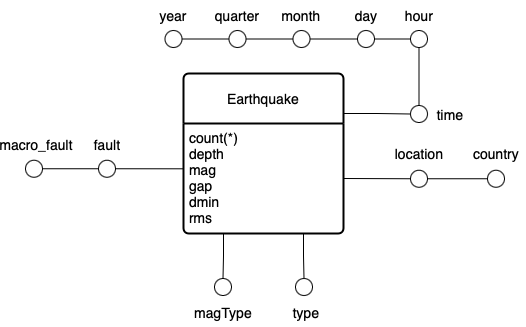

The diagram above was exported from draw.io. Its source (the exported page's mxGraphModel, read from the mxfile embedded in the PNG):
<mxGraphModel dx="976" dy="642" grid="0" gridSize="10" guides="1" tooltips="1" connect="1" arrows="1" fold="1" page="1" pageScale="1" pageWidth="1169" pageHeight="827" math="0" shadow="0">
  <root>
    <mxCell id="0" />
    <mxCell id="1" parent="0" />
    <mxCell id="pfBDgOHVvUpvagoE8eYY-21" style="edgeStyle=orthogonalEdgeStyle;rounded=0;orthogonalLoop=1;jettySize=auto;html=1;exitX=1;exitY=0.25;exitDx=0;exitDy=0;entryX=0;entryY=0.5;entryDx=0;entryDy=0;endArrow=none;startFill=0;" edge="1" parent="1" source="pfBDgOHVvUpvagoE8eYY-1" target="pfBDgOHVvUpvagoE8eYY-20">
      <mxGeometry relative="1" as="geometry" />
    </mxCell>
    <mxCell id="pfBDgOHVvUpvagoE8eYY-1" value="Earthquake" style="swimlane;childLayout=stackLayout;horizontal=1;startSize=50;horizontalStack=0;rounded=1;fontSize=14;fontStyle=0;strokeWidth=2;resizeParent=0;resizeLast=1;shadow=0;dashed=0;align=center;arcSize=4;whiteSpace=wrap;html=1;" vertex="1" parent="1">
      <mxGeometry x="420" y="270" width="160" height="160" as="geometry" />
    </mxCell>
    <mxCell id="pfBDgOHVvUpvagoE8eYY-2" value="&lt;div&gt;&lt;font style=&quot;font-size: 14px;&quot;&gt;count(*)&lt;/font&gt;&lt;/div&gt;&lt;font style=&quot;font-size: 14px;&quot;&gt;depth&lt;/font&gt;&lt;div&gt;&lt;font style=&quot;font-size: 14px;&quot;&gt;mag&lt;/font&gt;&lt;/div&gt;&lt;div&gt;&lt;font style=&quot;font-size: 14px;&quot;&gt;gap&lt;/font&gt;&lt;/div&gt;&lt;div&gt;&lt;font style=&quot;font-size: 14px;&quot;&gt;dmin&lt;/font&gt;&lt;/div&gt;&lt;div&gt;&lt;font style=&quot;font-size: 14px;&quot;&gt;rms&lt;/font&gt;&lt;/div&gt;" style="align=left;strokeColor=none;fillColor=none;spacingLeft=4;spacingRight=4;fontSize=12;verticalAlign=top;resizable=0;rotatable=0;part=1;html=1;whiteSpace=wrap;" vertex="1" parent="pfBDgOHVvUpvagoE8eYY-1">
      <mxGeometry y="50" width="160" height="110" as="geometry" />
    </mxCell>
    <mxCell id="pfBDgOHVvUpvagoE8eYY-9" value="" style="ellipse;whiteSpace=wrap;html=1;aspect=fixed;" vertex="1" parent="1">
      <mxGeometry x="532" y="475" width="17" height="17" as="geometry" />
    </mxCell>
    <mxCell id="pfBDgOHVvUpvagoE8eYY-10" style="edgeStyle=orthogonalEdgeStyle;rounded=0;orthogonalLoop=1;jettySize=auto;html=1;exitX=0.75;exitY=1;exitDx=0;exitDy=0;entryX=0.5;entryY=0;entryDx=0;entryDy=0;endArrow=none;startFill=0;" edge="1" parent="1" source="pfBDgOHVvUpvagoE8eYY-2" target="pfBDgOHVvUpvagoE8eYY-9">
      <mxGeometry relative="1" as="geometry" />
    </mxCell>
    <mxCell id="pfBDgOHVvUpvagoE8eYY-11" value="" style="ellipse;whiteSpace=wrap;html=1;aspect=fixed;" vertex="1" parent="1">
      <mxGeometry x="451" y="475" width="17" height="17" as="geometry" />
    </mxCell>
    <mxCell id="pfBDgOHVvUpvagoE8eYY-14" style="edgeStyle=orthogonalEdgeStyle;rounded=0;orthogonalLoop=1;jettySize=auto;html=1;exitX=0.25;exitY=1;exitDx=0;exitDy=0;entryX=0.5;entryY=0;entryDx=0;entryDy=0;endArrow=none;startFill=0;" edge="1" parent="1" source="pfBDgOHVvUpvagoE8eYY-2" target="pfBDgOHVvUpvagoE8eYY-11">
      <mxGeometry relative="1" as="geometry" />
    </mxCell>
    <mxCell id="pfBDgOHVvUpvagoE8eYY-15" value="" style="ellipse;whiteSpace=wrap;html=1;aspect=fixed;" vertex="1" parent="1">
      <mxGeometry x="647" y="366.75" width="17" height="17" as="geometry" />
    </mxCell>
    <mxCell id="pfBDgOHVvUpvagoE8eYY-49" style="edgeStyle=orthogonalEdgeStyle;rounded=0;orthogonalLoop=1;jettySize=auto;html=1;exitX=0;exitY=0.5;exitDx=0;exitDy=0;entryX=1;entryY=0.5;entryDx=0;entryDy=0;endArrow=none;startFill=0;" edge="1" parent="1" source="pfBDgOHVvUpvagoE8eYY-17" target="pfBDgOHVvUpvagoE8eYY-47">
      <mxGeometry relative="1" as="geometry" />
    </mxCell>
    <mxCell id="pfBDgOHVvUpvagoE8eYY-17" value="" style="ellipse;whiteSpace=wrap;html=1;aspect=fixed;" vertex="1" parent="1">
      <mxGeometry x="335" y="356.75" width="17" height="17" as="geometry" />
    </mxCell>
    <mxCell id="pfBDgOHVvUpvagoE8eYY-18" style="edgeStyle=orthogonalEdgeStyle;rounded=0;orthogonalLoop=1;jettySize=auto;html=1;exitX=0;exitY=0.25;exitDx=0;exitDy=0;entryX=1;entryY=0.5;entryDx=0;entryDy=0;endArrow=none;startFill=0;" edge="1" parent="1" source="pfBDgOHVvUpvagoE8eYY-2" target="pfBDgOHVvUpvagoE8eYY-17">
      <mxGeometry relative="1" as="geometry">
        <Array as="points">
          <mxPoint x="420" y="365" />
        </Array>
      </mxGeometry>
    </mxCell>
    <mxCell id="pfBDgOHVvUpvagoE8eYY-33" style="edgeStyle=orthogonalEdgeStyle;rounded=0;orthogonalLoop=1;jettySize=auto;html=1;exitX=0.5;exitY=0;exitDx=0;exitDy=0;entryX=0.5;entryY=1;entryDx=0;entryDy=0;endArrow=none;startFill=0;" edge="1" parent="1" source="pfBDgOHVvUpvagoE8eYY-20" target="pfBDgOHVvUpvagoE8eYY-22">
      <mxGeometry relative="1" as="geometry" />
    </mxCell>
    <mxCell id="pfBDgOHVvUpvagoE8eYY-20" value="" style="ellipse;whiteSpace=wrap;html=1;aspect=fixed;" vertex="1" parent="1">
      <mxGeometry x="647" y="302" width="17" height="17" as="geometry" />
    </mxCell>
    <mxCell id="pfBDgOHVvUpvagoE8eYY-34" style="edgeStyle=orthogonalEdgeStyle;rounded=0;orthogonalLoop=1;jettySize=auto;html=1;exitX=0;exitY=0.5;exitDx=0;exitDy=0;entryX=1;entryY=0.5;entryDx=0;entryDy=0;endArrow=none;startFill=0;" edge="1" parent="1" source="pfBDgOHVvUpvagoE8eYY-22" target="pfBDgOHVvUpvagoE8eYY-25">
      <mxGeometry relative="1" as="geometry" />
    </mxCell>
    <mxCell id="pfBDgOHVvUpvagoE8eYY-22" value="" style="ellipse;whiteSpace=wrap;html=1;aspect=fixed;" vertex="1" parent="1">
      <mxGeometry x="647" y="227" width="17" height="17" as="geometry" />
    </mxCell>
    <mxCell id="pfBDgOHVvUpvagoE8eYY-23" value="&lt;font style=&quot;font-size: 14px;&quot;&gt;time&lt;/font&gt;" style="text;html=1;align=center;verticalAlign=middle;whiteSpace=wrap;rounded=0;" vertex="1" parent="1">
      <mxGeometry x="657" y="296.25" width="60" height="30" as="geometry" />
    </mxCell>
    <mxCell id="pfBDgOHVvUpvagoE8eYY-24" value="&lt;font style=&quot;font-size: 14px;&quot;&gt;hour&lt;/font&gt;" style="text;html=1;align=center;verticalAlign=middle;whiteSpace=wrap;rounded=0;" vertex="1" parent="1">
      <mxGeometry x="625.5" y="197" width="60" height="30" as="geometry" />
    </mxCell>
    <mxCell id="pfBDgOHVvUpvagoE8eYY-35" style="edgeStyle=orthogonalEdgeStyle;rounded=0;orthogonalLoop=1;jettySize=auto;html=1;exitX=0;exitY=0.5;exitDx=0;exitDy=0;entryX=1;entryY=0.5;entryDx=0;entryDy=0;endArrow=none;startFill=0;" edge="1" parent="1" source="pfBDgOHVvUpvagoE8eYY-25" target="pfBDgOHVvUpvagoE8eYY-27">
      <mxGeometry relative="1" as="geometry" />
    </mxCell>
    <mxCell id="pfBDgOHVvUpvagoE8eYY-25" value="" style="ellipse;whiteSpace=wrap;html=1;aspect=fixed;" vertex="1" parent="1">
      <mxGeometry x="594" y="227" width="17" height="17" as="geometry" />
    </mxCell>
    <mxCell id="pfBDgOHVvUpvagoE8eYY-26" value="&lt;font style=&quot;font-size: 14px;&quot;&gt;day&lt;/font&gt;" style="text;html=1;align=center;verticalAlign=middle;whiteSpace=wrap;rounded=0;" vertex="1" parent="1">
      <mxGeometry x="572.5" y="197" width="60" height="30" as="geometry" />
    </mxCell>
    <mxCell id="pfBDgOHVvUpvagoE8eYY-36" style="edgeStyle=orthogonalEdgeStyle;rounded=0;orthogonalLoop=1;jettySize=auto;html=1;exitX=0;exitY=0.5;exitDx=0;exitDy=0;entryX=1;entryY=0.5;entryDx=0;entryDy=0;endArrow=none;startFill=0;" edge="1" parent="1" source="pfBDgOHVvUpvagoE8eYY-27" target="pfBDgOHVvUpvagoE8eYY-29">
      <mxGeometry relative="1" as="geometry" />
    </mxCell>
    <mxCell id="pfBDgOHVvUpvagoE8eYY-27" value="" style="ellipse;whiteSpace=wrap;html=1;aspect=fixed;" vertex="1" parent="1">
      <mxGeometry x="529.5" y="227" width="17" height="17" as="geometry" />
    </mxCell>
    <mxCell id="pfBDgOHVvUpvagoE8eYY-28" value="&lt;font style=&quot;font-size: 14px;&quot;&gt;month&lt;/font&gt;" style="text;html=1;align=center;verticalAlign=middle;whiteSpace=wrap;rounded=0;" vertex="1" parent="1">
      <mxGeometry x="508" y="197" width="60" height="30" as="geometry" />
    </mxCell>
    <mxCell id="pfBDgOHVvUpvagoE8eYY-37" style="edgeStyle=orthogonalEdgeStyle;rounded=0;orthogonalLoop=1;jettySize=auto;html=1;exitX=0;exitY=0.5;exitDx=0;exitDy=0;endArrow=none;startFill=0;" edge="1" parent="1" source="pfBDgOHVvUpvagoE8eYY-29" target="pfBDgOHVvUpvagoE8eYY-31">
      <mxGeometry relative="1" as="geometry" />
    </mxCell>
    <mxCell id="pfBDgOHVvUpvagoE8eYY-29" value="" style="ellipse;whiteSpace=wrap;html=1;aspect=fixed;" vertex="1" parent="1">
      <mxGeometry x="465.5" y="227" width="17" height="17" as="geometry" />
    </mxCell>
    <mxCell id="pfBDgOHVvUpvagoE8eYY-30" value="&lt;font style=&quot;font-size: 14px;&quot;&gt;quarter&lt;/font&gt;" style="text;html=1;align=center;verticalAlign=middle;whiteSpace=wrap;rounded=0;" vertex="1" parent="1">
      <mxGeometry x="444" y="197" width="60" height="30" as="geometry" />
    </mxCell>
    <mxCell id="pfBDgOHVvUpvagoE8eYY-31" value="" style="ellipse;whiteSpace=wrap;html=1;aspect=fixed;" vertex="1" parent="1">
      <mxGeometry x="401.5" y="227" width="17" height="17" as="geometry" />
    </mxCell>
    <mxCell id="pfBDgOHVvUpvagoE8eYY-32" value="&lt;font style=&quot;font-size: 14px;&quot;&gt;year&lt;/font&gt;" style="text;html=1;align=center;verticalAlign=middle;whiteSpace=wrap;rounded=0;" vertex="1" parent="1">
      <mxGeometry x="380" y="197" width="60" height="30" as="geometry" />
    </mxCell>
    <mxCell id="pfBDgOHVvUpvagoE8eYY-41" value="&lt;font style=&quot;font-size: 14px;&quot;&gt;type&lt;/font&gt;" style="text;html=1;align=center;verticalAlign=middle;whiteSpace=wrap;rounded=0;" vertex="1" parent="1">
      <mxGeometry x="512.5" y="494" width="60" height="30" as="geometry" />
    </mxCell>
    <mxCell id="pfBDgOHVvUpvagoE8eYY-42" value="&lt;font style=&quot;font-size: 14px;&quot;&gt;magType&lt;/font&gt;" style="text;html=1;align=center;verticalAlign=middle;whiteSpace=wrap;rounded=0;" vertex="1" parent="1">
      <mxGeometry x="429.5" y="494" width="60" height="30" as="geometry" />
    </mxCell>
    <mxCell id="pfBDgOHVvUpvagoE8eYY-43" value="&lt;font style=&quot;font-size: 14px;&quot;&gt;location&lt;/font&gt;" style="text;html=1;align=center;verticalAlign=middle;whiteSpace=wrap;rounded=0;" vertex="1" parent="1">
      <mxGeometry x="625.5" y="335" width="60" height="30" as="geometry" />
    </mxCell>
    <mxCell id="pfBDgOHVvUpvagoE8eYY-44" value="&lt;font style=&quot;font-size: 14px;&quot;&gt;fault&lt;/font&gt;" style="text;html=1;align=center;verticalAlign=middle;whiteSpace=wrap;rounded=0;" vertex="1" parent="1">
      <mxGeometry x="313.5" y="326.25" width="60" height="30" as="geometry" />
    </mxCell>
    <mxCell id="pfBDgOHVvUpvagoE8eYY-47" value="" style="ellipse;whiteSpace=wrap;html=1;aspect=fixed;" vertex="1" parent="1">
      <mxGeometry x="262" y="356.75" width="17" height="17" as="geometry" />
    </mxCell>
    <mxCell id="pfBDgOHVvUpvagoE8eYY-50" value="&lt;font style=&quot;font-size: 14px;&quot;&gt;macro_fault&lt;/font&gt;" style="text;html=1;align=center;verticalAlign=middle;whiteSpace=wrap;rounded=0;" vertex="1" parent="1">
      <mxGeometry x="243" y="326.25" width="60" height="30" as="geometry" />
    </mxCell>
    <mxCell id="pfBDgOHVvUpvagoE8eYY-52" value="" style="endArrow=none;html=1;rounded=0;entryX=0;entryY=0.5;entryDx=0;entryDy=0;exitX=1;exitY=0.5;exitDx=0;exitDy=0;" edge="1" parent="1" source="pfBDgOHVvUpvagoE8eYY-2" target="pfBDgOHVvUpvagoE8eYY-15">
      <mxGeometry width="50" height="50" relative="1" as="geometry">
        <mxPoint x="475" y="358" as="sourcePoint" />
        <mxPoint x="525" y="308" as="targetPoint" />
      </mxGeometry>
    </mxCell>
    <mxCell id="pfBDgOHVvUpvagoE8eYY-53" value="" style="ellipse;whiteSpace=wrap;html=1;aspect=fixed;" vertex="1" parent="1">
      <mxGeometry x="724" y="366.75" width="17" height="17" as="geometry" />
    </mxCell>
    <mxCell id="pfBDgOHVvUpvagoE8eYY-54" value="" style="endArrow=none;html=1;rounded=0;entryX=0;entryY=0.5;entryDx=0;entryDy=0;exitX=1;exitY=0.5;exitDx=0;exitDy=0;" edge="1" parent="1" source="pfBDgOHVvUpvagoE8eYY-15" target="pfBDgOHVvUpvagoE8eYY-53">
      <mxGeometry width="50" height="50" relative="1" as="geometry">
        <mxPoint x="475" y="358" as="sourcePoint" />
        <mxPoint x="525" y="308" as="targetPoint" />
      </mxGeometry>
    </mxCell>
    <mxCell id="pfBDgOHVvUpvagoE8eYY-55" value="&lt;font style=&quot;font-size: 14px;&quot;&gt;country&lt;/font&gt;" style="text;html=1;align=center;verticalAlign=middle;whiteSpace=wrap;rounded=0;" vertex="1" parent="1">
      <mxGeometry x="702.5" y="335" width="60" height="30" as="geometry" />
    </mxCell>
  </root>
</mxGraphModel>